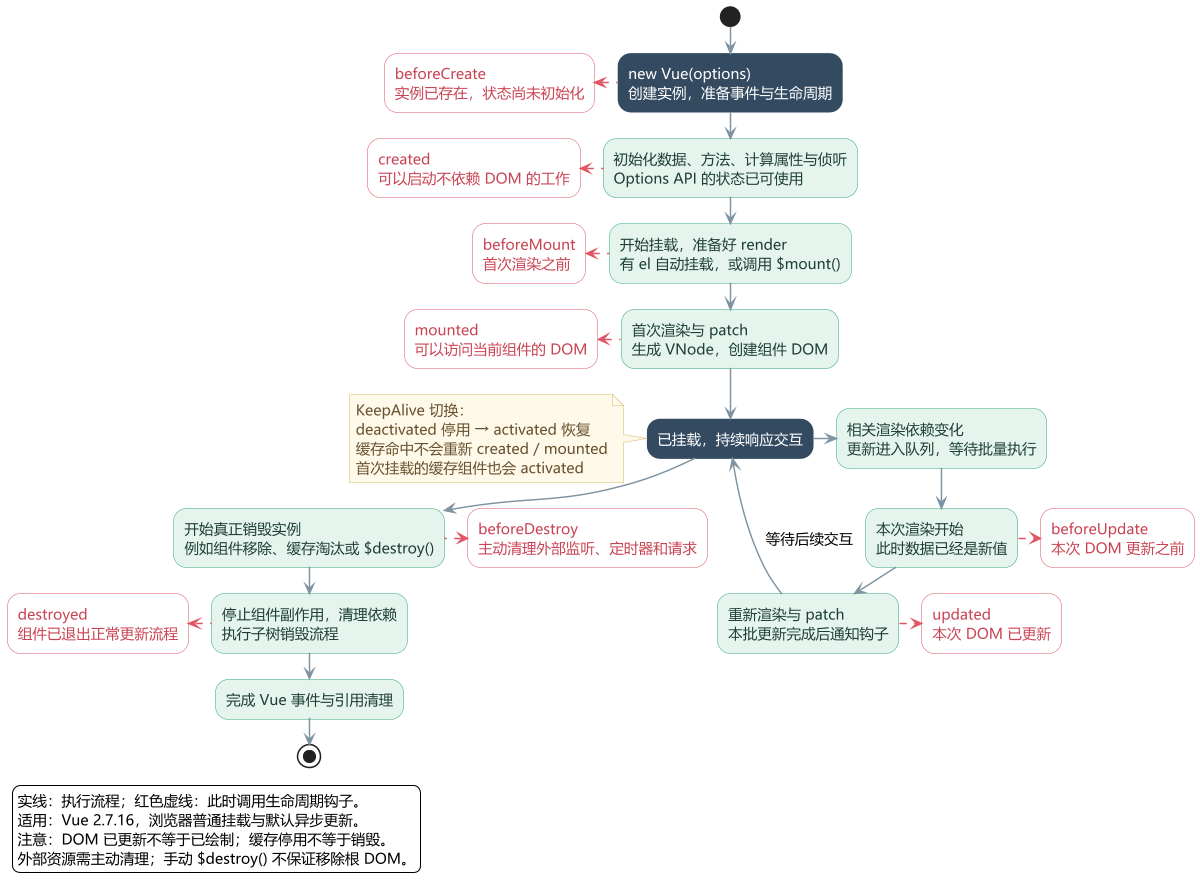

The diagram above was rendered by PlantUML. Its source (embedded in the PNG):
@startuml
skinparam defaultFontName Microsoft YaHei
skinparam defaultFontSize 14
skinparam dpi 100
skinparam backgroundColor white
skinparam shadowing false
skinparam ArrowColor #7E93A1
skinparam ArrowThickness 1.4
skinparam ranksep 24
skinparam nodesep 22
hide stereotype
skinparam activity {
  BackgroundColor #E4F5ED
  BorderColor #32A77C
  FontColor #203F36
  BackgroundColor<<hook>> #FFFFFF
  BorderColor<<hook>> #DF5664
  FontColor<<hook>> #C84453
  BackgroundColor<<stage>> #344B61
  BorderColor<<stage>> #344B61
  FontColor<<stage>> #FFFFFF
}
skinparam note {
  BackgroundColor #FFF8E8
  BorderColor #D6B86A
  FontColor #66512F
}

(*) --> "new Vue(options)\n创建实例，准备事件与生命周期" as instance <<stage>>
instance -left[#DF5664,dashed]-> "beforeCreate\n实例已存在，状态尚未初始化" as beforeCreate <<hook>>
instance --> "初始化数据、方法、计算属性与侦听\nOptions API 的状态已可使用" as ready
ready -left[#DF5664,dashed]-> "created\n可以启动不依赖 DOM 的工作" as created <<hook>>
ready --> "开始挂载，准备好 render\n有 el 自动挂载，或调用 $mount()" as mount
mount -left[#DF5664,dashed]-> "beforeMount\n首次渲染之前" as beforeMount <<hook>>
mount --> "首次渲染与 patch\n生成 VNode，创建组件 DOM" as firstRender
firstRender -left[#DF5664,dashed]-> "mounted\n可以访问当前组件的 DOM" as mounted <<hook>>
firstRender --> "已挂载，持续响应交互" as active <<stage>>

active -right-> "相关渲染依赖变化\n更新进入队列，等待批量执行" as queued
queued --> "本次渲染开始\n此时数据已经是新值" as updating
updating -right[#DF5664,dashed]-> "beforeUpdate\n本次 DOM 更新之前" as beforeUpdate <<hook>>
updating --> "重新渲染与 patch\n本批更新完成后通知钩子" as patched
patched -right[#DF5664,dashed]-> "updated\n本次 DOM 已更新" as updated <<hook>>
patched -up->[等待后续交互] active

note left
  KeepAlive 切换：
  deactivated 停用 → activated 恢复
  缓存命中不会重新 created / mounted
  首次挂载的缓存组件也会 activated
end note

active --> "开始真正销毁实例\n例如组件移除、缓存淘汰或 $destroy()" as destroy
destroy -left[#DF5664,dashed]-> "beforeDestroy\n主动清理外部监听、定时器和请求" as beforeDestroy <<hook>>
destroy --> "停止组件副作用，清理依赖\n执行子树销毁流程" as cleanup
cleanup -left[#DF5664,dashed]-> "destroyed\n组件已退出正常更新流程" as destroyed <<hook>>
cleanup --> "完成 Vue 事件与引用清理" as finished
finished --> (*)

legend bottom left
  实线：执行流程；红色虚线：此时调用生命周期钩子。
  适用：Vue 2.7.16，浏览器普通挂载与默认异步更新。
  注意：DOM 已更新不等于已绘制；缓存停用不等于销毁。
  外部资源需主动清理；手动 $destroy() 不保证移除根 DOM。
endlegend
@enduml